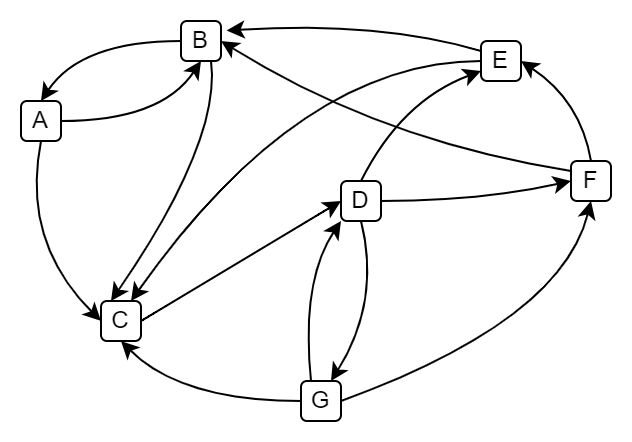

The diagram above was exported from draw.io. Its source (the exported page's mxGraphModel, read from the mxfile embedded in the PNG):
<mxGraphModel dx="483" dy="281" grid="1" gridSize="10" guides="1" tooltips="1" connect="1" arrows="1" fold="1" page="1" pageScale="1" pageWidth="850" pageHeight="1100" math="1" shadow="0">
  <root>
    <mxCell id="0" />
    <mxCell id="1" parent="0" />
    <mxCell id="2" value="A" style="rounded=1;whiteSpace=wrap;html=1;" vertex="1" parent="1">
      <mxGeometry x="80" y="640" width="20" height="20" as="geometry" />
    </mxCell>
    <mxCell id="3" value="B" style="rounded=1;whiteSpace=wrap;html=1;" vertex="1" parent="1">
      <mxGeometry x="160" y="600" width="20" height="20" as="geometry" />
    </mxCell>
    <mxCell id="4" value="D" style="rounded=1;whiteSpace=wrap;html=1;" vertex="1" parent="1">
      <mxGeometry x="240" y="680" width="20" height="20" as="geometry" />
    </mxCell>
    <mxCell id="5" value="C" style="rounded=1;whiteSpace=wrap;html=1;" vertex="1" parent="1">
      <mxGeometry x="120" y="740" width="20" height="20" as="geometry" />
    </mxCell>
    <mxCell id="6" value="G" style="rounded=1;whiteSpace=wrap;html=1;" vertex="1" parent="1">
      <mxGeometry x="220" y="780" width="20" height="20" as="geometry" />
    </mxCell>
    <mxCell id="7" value="E" style="rounded=1;whiteSpace=wrap;html=1;" vertex="1" parent="1">
      <mxGeometry x="310" y="610" width="20" height="20" as="geometry" />
    </mxCell>
    <mxCell id="8" value="F" style="rounded=1;whiteSpace=wrap;html=1;" vertex="1" parent="1">
      <mxGeometry x="355" y="670" width="20" height="20" as="geometry" />
    </mxCell>
    <mxCell id="9" value="" style="curved=1;endArrow=classic;html=1;rounded=0;entryX=0;entryY=0.5;entryDx=0;entryDy=0;exitX=0.75;exitY=1;exitDx=0;exitDy=0;" edge="1" target="5" parent="1">
      <mxGeometry width="50" height="50" relative="1" as="geometry">
        <mxPoint x="90" y="660" as="sourcePoint" />
        <mxPoint x="155" y="725" as="targetPoint" />
        <Array as="points">
          <mxPoint x="80" y="710" />
        </Array>
      </mxGeometry>
    </mxCell>
    <mxCell id="10" value="" style="curved=1;endArrow=classic;html=1;rounded=0;entryX=0;entryY=0.5;entryDx=0;entryDy=0;exitX=1;exitY=0.5;exitDx=0;exitDy=0;" edge="1" source="5" target="4" parent="1">
      <mxGeometry width="50" height="50" relative="1" as="geometry">
        <mxPoint x="100" y="670" as="sourcePoint" />
        <mxPoint x="130" y="750" as="targetPoint" />
        <Array as="points" />
      </mxGeometry>
    </mxCell>
    <mxCell id="11" value="" style="curved=1;endArrow=classic;html=1;rounded=0;entryX=0.5;entryY=1;entryDx=0;entryDy=0;exitX=1;exitY=0.5;exitDx=0;exitDy=0;" edge="1" source="6" target="8" parent="1">
      <mxGeometry width="50" height="50" relative="1" as="geometry">
        <mxPoint x="240" y="780" as="sourcePoint" />
        <mxPoint x="340" y="740" as="targetPoint" />
        <Array as="points">
          <mxPoint x="350" y="750" />
        </Array>
      </mxGeometry>
    </mxCell>
    <mxCell id="12" value="" style="curved=1;endArrow=classic;html=1;rounded=0;entryX=1;entryY=0.5;entryDx=0;entryDy=0;exitX=0;exitY=0.25;exitDx=0;exitDy=0;" edge="1" source="8" target="3" parent="1">
      <mxGeometry width="50" height="50" relative="1" as="geometry">
        <mxPoint x="250" y="790" as="sourcePoint" />
        <mxPoint x="365" y="700" as="targetPoint" />
        <Array as="points">
          <mxPoint x="260" y="660" />
        </Array>
      </mxGeometry>
    </mxCell>
    <mxCell id="13" value="" style="curved=1;endArrow=classic;html=1;rounded=0;entryX=1;entryY=0.5;entryDx=0;entryDy=0;exitX=0.5;exitY=0;exitDx=0;exitDy=0;" edge="1" source="8" target="7" parent="1">
      <mxGeometry width="50" height="50" relative="1" as="geometry">
        <mxPoint x="365" y="685" as="sourcePoint" />
        <mxPoint x="190" y="620" as="targetPoint" />
        <Array as="points">
          <mxPoint x="360" y="640" />
        </Array>
      </mxGeometry>
    </mxCell>
    <mxCell id="14" value="" style="curved=1;endArrow=classic;html=1;rounded=0;entryX=0;entryY=0.5;entryDx=0;entryDy=0;exitX=1;exitY=0;exitDx=0;exitDy=0;" edge="1" target="8" parent="1">
      <mxGeometry width="50" height="50" relative="1" as="geometry">
        <mxPoint x="260" y="690" as="sourcePoint" />
        <mxPoint x="360" y="650" as="targetPoint" />
        <Array as="points">
          <mxPoint x="310" y="690" />
        </Array>
      </mxGeometry>
    </mxCell>
    <mxCell id="15" value="" style="curved=1;endArrow=classic;html=1;rounded=0;entryX=0.5;entryY=1;entryDx=0;entryDy=0;exitX=1;exitY=0.5;exitDx=0;exitDy=0;" edge="1" source="2" target="3" parent="1">
      <mxGeometry width="50" height="50" relative="1" as="geometry">
        <mxPoint x="160" y="645" as="sourcePoint" />
        <mxPoint x="190" y="735" as="targetPoint" />
        <Array as="points">
          <mxPoint x="150" y="650" />
        </Array>
      </mxGeometry>
    </mxCell>
    <mxCell id="16" value="" style="curved=1;endArrow=classic;html=1;rounded=0;entryX=0.5;entryY=0;entryDx=0;entryDy=0;exitX=0;exitY=0.5;exitDx=0;exitDy=0;" edge="1" source="3" target="2" parent="1">
      <mxGeometry width="50" height="50" relative="1" as="geometry">
        <mxPoint x="110" y="660" as="sourcePoint" />
        <mxPoint x="180" y="630" as="targetPoint" />
        <Array as="points">
          <mxPoint x="110" y="610" />
        </Array>
      </mxGeometry>
    </mxCell>
    <mxCell id="17" value="" style="curved=1;endArrow=classic;html=1;rounded=0;entryX=1.139;entryY=0.239;entryDx=0;entryDy=0;exitX=0;exitY=0.25;exitDx=0;exitDy=0;entryPerimeter=0;" edge="1" source="7" target="3" parent="1">
      <mxGeometry width="50" height="50" relative="1" as="geometry">
        <mxPoint x="170" y="620" as="sourcePoint" />
        <mxPoint x="100" y="650" as="targetPoint" />
        <Array as="points">
          <mxPoint x="260" y="600" />
        </Array>
      </mxGeometry>
    </mxCell>
    <mxCell id="18" value="" style="curved=1;endArrow=classic;html=1;rounded=0;entryX=0.75;entryY=0;entryDx=0;entryDy=0;exitX=0.5;exitY=1;exitDx=0;exitDy=0;" edge="1" source="4" target="6" parent="1">
      <mxGeometry width="50" height="50" relative="1" as="geometry">
        <mxPoint x="140" y="750" as="sourcePoint" />
        <mxPoint x="250" y="700" as="targetPoint" />
        <Array as="points">
          <mxPoint x="260" y="740" />
        </Array>
      </mxGeometry>
    </mxCell>
    <mxCell id="19" value="" style="curved=1;endArrow=classic;html=1;rounded=0;entryX=0;entryY=0.75;entryDx=0;entryDy=0;exitX=0.5;exitY=0;exitDx=0;exitDy=0;" edge="1" source="4" target="7" parent="1">
      <mxGeometry width="50" height="50" relative="1" as="geometry">
        <mxPoint x="140" y="750" as="sourcePoint" />
        <mxPoint x="250" y="700" as="targetPoint" />
        <Array as="points">
          <mxPoint x="270" y="640" />
        </Array>
      </mxGeometry>
    </mxCell>
    <mxCell id="20" value="" style="curved=1;endArrow=classic;html=1;rounded=0;entryX=0;entryY=1;entryDx=0;entryDy=0;exitX=0.25;exitY=0;exitDx=0;exitDy=0;" edge="1" source="6" target="4" parent="1">
      <mxGeometry width="50" height="50" relative="1" as="geometry">
        <mxPoint x="170" y="760" as="sourcePoint" />
        <mxPoint x="240" y="730" as="targetPoint" />
        <Array as="points">
          <mxPoint x="220" y="730" />
        </Array>
      </mxGeometry>
    </mxCell>
    <mxCell id="21" value="" style="curved=1;endArrow=classic;html=1;rounded=0;entryX=0.5;entryY=1;entryDx=0;entryDy=0;exitX=0;exitY=0.5;exitDx=0;exitDy=0;" edge="1" source="6" target="5" parent="1">
      <mxGeometry width="50" height="50" relative="1" as="geometry">
        <mxPoint x="235" y="790" as="sourcePoint" />
        <mxPoint x="250" y="710" as="targetPoint" />
        <Array as="points">
          <mxPoint x="160" y="790" />
        </Array>
      </mxGeometry>
    </mxCell>
    <mxCell id="22" value="" style="curved=1;endArrow=classic;html=1;rounded=0;entryX=0.25;entryY=0;entryDx=0;entryDy=0;exitX=0.75;exitY=1;exitDx=0;exitDy=0;" edge="1" source="3" target="5" parent="1">
      <mxGeometry width="50" height="50" relative="1" as="geometry">
        <mxPoint x="170" y="620" as="sourcePoint" />
        <mxPoint x="100" y="650" as="targetPoint" />
        <Array as="points">
          <mxPoint x="180" y="660" />
        </Array>
      </mxGeometry>
    </mxCell>
    <mxCell id="23" value="" style="curved=1;endArrow=classic;html=1;rounded=0;entryX=0.75;entryY=0;entryDx=0;entryDy=0;exitX=0;exitY=0.5;exitDx=0;exitDy=0;" edge="1" source="7" target="5" parent="1">
      <mxGeometry width="50" height="50" relative="1" as="geometry">
        <mxPoint x="320" y="625" as="sourcePoint" />
        <mxPoint x="193" y="615" as="targetPoint" />
        <Array as="points">
          <mxPoint x="220" y="620" />
        </Array>
      </mxGeometry>
    </mxCell>
  </root>
</mxGraphModel>